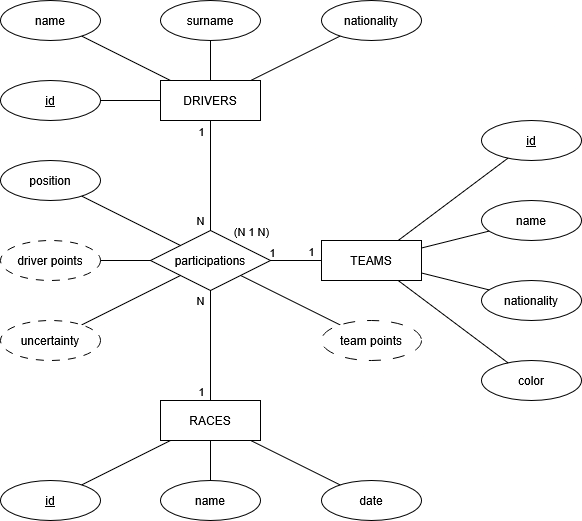

The diagram above was exported from draw.io. Its source (the exported page's mxGraphModel, read from the mxfile embedded in the PNG):
<mxGraphModel dx="626" dy="745" grid="1" gridSize="10" guides="1" tooltips="1" connect="1" arrows="1" fold="1" page="1" pageScale="1" pageWidth="827" pageHeight="1169" math="0" shadow="0">
  <root>
    <mxCell id="0" />
    <mxCell id="1" parent="0" />
    <mxCell id="fEHornG4ekqKrcdhMLwt-8" style="rounded=0;orthogonalLoop=1;jettySize=auto;html=1;endArrow=none;endFill=0;" edge="1" parent="1" source="fEHornG4ekqKrcdhMLwt-12" target="fEHornG4ekqKrcdhMLwt-33">
      <mxGeometry relative="1" as="geometry" />
    </mxCell>
    <mxCell id="fEHornG4ekqKrcdhMLwt-9" style="rounded=0;orthogonalLoop=1;jettySize=auto;html=1;endArrow=none;endFill=0;" edge="1" parent="1" source="fEHornG4ekqKrcdhMLwt-12" target="fEHornG4ekqKrcdhMLwt-30">
      <mxGeometry relative="1" as="geometry" />
    </mxCell>
    <mxCell id="fEHornG4ekqKrcdhMLwt-10" style="rounded=0;orthogonalLoop=1;jettySize=auto;html=1;endArrow=none;endFill=0;" edge="1" parent="1" source="fEHornG4ekqKrcdhMLwt-26" target="fEHornG4ekqKrcdhMLwt-29">
      <mxGeometry relative="1" as="geometry">
        <mxPoint x="710" y="251" as="sourcePoint" />
      </mxGeometry>
    </mxCell>
    <mxCell id="fEHornG4ekqKrcdhMLwt-11" style="rounded=0;orthogonalLoop=1;jettySize=auto;html=1;endArrow=none;endFill=0;" edge="1" parent="1" source="fEHornG4ekqKrcdhMLwt-12" target="fEHornG4ekqKrcdhMLwt-27">
      <mxGeometry relative="1" as="geometry" />
    </mxCell>
    <mxCell id="fEHornG4ekqKrcdhMLwt-12" value="TEAMS" style="whiteSpace=wrap;html=1;align=center;" vertex="1" parent="1">
      <mxGeometry x="351" y="260" width="100" height="40" as="geometry" />
    </mxCell>
    <mxCell id="fEHornG4ekqKrcdhMLwt-13" value="N" style="rounded=0;orthogonalLoop=1;jettySize=auto;html=1;endArrow=none;endFill=0;" edge="1" parent="1" source="fEHornG4ekqKrcdhMLwt-19" target="fEHornG4ekqKrcdhMLwt-26">
      <mxGeometry x="0.8182" y="-10" relative="1" as="geometry">
        <mxPoint as="offset" />
      </mxGeometry>
    </mxCell>
    <mxCell id="fEHornG4ekqKrcdhMLwt-14" value="1" style="edgeLabel;html=1;align=center;verticalAlign=middle;resizable=0;points=[];" vertex="1" connectable="0" parent="fEHornG4ekqKrcdhMLwt-13">
      <mxGeometry x="-0.7273" y="-1" relative="1" as="geometry">
        <mxPoint x="-9" y="-5" as="offset" />
      </mxGeometry>
    </mxCell>
    <mxCell id="fEHornG4ekqKrcdhMLwt-15" value="(N 1 N)" style="edgeLabel;html=1;align=center;verticalAlign=middle;resizable=0;points=[];" vertex="1" connectable="0" parent="fEHornG4ekqKrcdhMLwt-13">
      <mxGeometry x="0.6182" y="-2" relative="1" as="geometry">
        <mxPoint x="42" y="21" as="offset" />
      </mxGeometry>
    </mxCell>
    <mxCell id="fEHornG4ekqKrcdhMLwt-16" style="rounded=0;orthogonalLoop=1;jettySize=auto;html=1;endArrow=none;endFill=0;" edge="1" parent="1" source="fEHornG4ekqKrcdhMLwt-19" target="fEHornG4ekqKrcdhMLwt-36">
      <mxGeometry relative="1" as="geometry" />
    </mxCell>
    <mxCell id="fEHornG4ekqKrcdhMLwt-17" style="rounded=0;orthogonalLoop=1;jettySize=auto;html=1;endArrow=none;endFill=0;" edge="1" parent="1" source="fEHornG4ekqKrcdhMLwt-19" target="fEHornG4ekqKrcdhMLwt-37">
      <mxGeometry relative="1" as="geometry" />
    </mxCell>
    <mxCell id="fEHornG4ekqKrcdhMLwt-18" style="rounded=0;orthogonalLoop=1;jettySize=auto;html=1;endArrow=none;endFill=0;" edge="1" parent="1" source="fEHornG4ekqKrcdhMLwt-19" target="fEHornG4ekqKrcdhMLwt-28">
      <mxGeometry relative="1" as="geometry" />
    </mxCell>
    <mxCell id="fEHornG4ekqKrcdhMLwt-19" value="DRIVERS" style="whiteSpace=wrap;html=1;align=center;" vertex="1" parent="1">
      <mxGeometry x="190" y="100" width="100" height="40" as="geometry" />
    </mxCell>
    <mxCell id="fEHornG4ekqKrcdhMLwt-20" style="rounded=0;orthogonalLoop=1;jettySize=auto;html=1;endArrow=none;endFill=0;" edge="1" parent="1" source="fEHornG4ekqKrcdhMLwt-25" target="fEHornG4ekqKrcdhMLwt-38">
      <mxGeometry relative="1" as="geometry" />
    </mxCell>
    <mxCell id="fEHornG4ekqKrcdhMLwt-21" style="rounded=0;orthogonalLoop=1;jettySize=auto;html=1;endArrow=none;endFill=0;" edge="1" parent="1" source="fEHornG4ekqKrcdhMLwt-25" target="fEHornG4ekqKrcdhMLwt-35">
      <mxGeometry relative="1" as="geometry" />
    </mxCell>
    <mxCell id="fEHornG4ekqKrcdhMLwt-22" style="rounded=0;orthogonalLoop=1;jettySize=auto;html=1;endArrow=none;endFill=0;" edge="1" parent="1" source="fEHornG4ekqKrcdhMLwt-25" target="fEHornG4ekqKrcdhMLwt-34">
      <mxGeometry relative="1" as="geometry" />
    </mxCell>
    <mxCell id="fEHornG4ekqKrcdhMLwt-23" value="N" style="rounded=0;orthogonalLoop=1;jettySize=auto;html=1;endArrow=none;endFill=0;" edge="1" parent="1" source="fEHornG4ekqKrcdhMLwt-25" target="fEHornG4ekqKrcdhMLwt-26">
      <mxGeometry x="0.8182" y="10" relative="1" as="geometry">
        <mxPoint as="offset" />
      </mxGeometry>
    </mxCell>
    <mxCell id="fEHornG4ekqKrcdhMLwt-24" value="&lt;div&gt;1&lt;/div&gt;" style="edgeLabel;html=1;align=center;verticalAlign=middle;resizable=0;points=[];" vertex="1" connectable="0" parent="fEHornG4ekqKrcdhMLwt-23">
      <mxGeometry x="-0.6545" y="1" relative="1" as="geometry">
        <mxPoint x="-9" y="9" as="offset" />
      </mxGeometry>
    </mxCell>
    <mxCell id="fEHornG4ekqKrcdhMLwt-25" value="RACES" style="whiteSpace=wrap;html=1;align=center;" vertex="1" parent="1">
      <mxGeometry x="190" y="420" width="100" height="40" as="geometry" />
    </mxCell>
    <mxCell id="fEHornG4ekqKrcdhMLwt-26" value="&lt;span class=&quot;tag_lemma&quot;&gt;&lt;a rel=&quot;nofollow&quot; class=&quot;dictLink&quot;&gt;participations&lt;/a&gt;&lt;/span&gt;" style="shape=rhombus;perimeter=rhombusPerimeter;whiteSpace=wrap;html=1;align=center;" vertex="1" parent="1">
      <mxGeometry x="180" y="250" width="120" height="60" as="geometry" />
    </mxCell>
    <mxCell id="fEHornG4ekqKrcdhMLwt-27" value="nationality" style="ellipse;whiteSpace=wrap;html=1;align=center;" vertex="1" parent="1">
      <mxGeometry x="511" y="300" width="100" height="40" as="geometry" />
    </mxCell>
    <mxCell id="fEHornG4ekqKrcdhMLwt-28" value="nationality" style="ellipse;whiteSpace=wrap;html=1;align=center;" vertex="1" parent="1">
      <mxGeometry x="351" y="20" width="100" height="40" as="geometry" />
    </mxCell>
    <mxCell id="fEHornG4ekqKrcdhMLwt-29" value="team points" style="ellipse;whiteSpace=wrap;html=1;align=center;dashed=1;dashPattern=12 12;" vertex="1" parent="1">
      <mxGeometry x="351" y="340" width="100" height="40" as="geometry" />
    </mxCell>
    <mxCell id="fEHornG4ekqKrcdhMLwt-30" value="name" style="ellipse;whiteSpace=wrap;html=1;align=center;" vertex="1" parent="1">
      <mxGeometry x="511" y="220" width="100" height="40" as="geometry" />
    </mxCell>
    <mxCell id="fEHornG4ekqKrcdhMLwt-31" style="rounded=0;orthogonalLoop=1;jettySize=auto;html=1;endArrow=none;endFill=0;" edge="1" parent="1" source="fEHornG4ekqKrcdhMLwt-32" target="fEHornG4ekqKrcdhMLwt-26">
      <mxGeometry relative="1" as="geometry" />
    </mxCell>
    <mxCell id="fEHornG4ekqKrcdhMLwt-32" value="position" style="ellipse;whiteSpace=wrap;html=1;align=center;" vertex="1" parent="1">
      <mxGeometry x="30" y="180" width="100" height="40" as="geometry" />
    </mxCell>
    <mxCell id="fEHornG4ekqKrcdhMLwt-33" value="id" style="ellipse;whiteSpace=wrap;html=1;align=center;fontStyle=4" vertex="1" parent="1">
      <mxGeometry x="511" y="140" width="100" height="40" as="geometry" />
    </mxCell>
    <mxCell id="fEHornG4ekqKrcdhMLwt-34" value="date" style="ellipse;whiteSpace=wrap;html=1;align=center;" vertex="1" parent="1">
      <mxGeometry x="351" y="500" width="100" height="40" as="geometry" />
    </mxCell>
    <mxCell id="fEHornG4ekqKrcdhMLwt-35" value="id" style="ellipse;whiteSpace=wrap;html=1;align=center;fontStyle=4" vertex="1" parent="1">
      <mxGeometry x="30" y="500" width="100" height="40" as="geometry" />
    </mxCell>
    <mxCell id="fEHornG4ekqKrcdhMLwt-36" value="id" style="ellipse;whiteSpace=wrap;html=1;align=center;fontStyle=4" vertex="1" parent="1">
      <mxGeometry x="30" y="100" width="100" height="40" as="geometry" />
    </mxCell>
    <mxCell id="fEHornG4ekqKrcdhMLwt-37" value="name" style="ellipse;whiteSpace=wrap;html=1;align=center;" vertex="1" parent="1">
      <mxGeometry x="30" y="20" width="100" height="40" as="geometry" />
    </mxCell>
    <mxCell id="fEHornG4ekqKrcdhMLwt-38" value="name" style="ellipse;whiteSpace=wrap;html=1;align=center;" vertex="1" parent="1">
      <mxGeometry x="190" y="500" width="100" height="40" as="geometry" />
    </mxCell>
    <mxCell id="fEHornG4ekqKrcdhMLwt-39" style="rounded=0;orthogonalLoop=1;jettySize=auto;html=1;endArrow=none;endFill=0;" edge="1" parent="1" source="fEHornG4ekqKrcdhMLwt-26" target="fEHornG4ekqKrcdhMLwt-40">
      <mxGeometry relative="1" as="geometry">
        <mxPoint x="205" y="228" as="sourcePoint" />
        <mxPoint x="152.05570094846553" y="193.3304476180174" as="targetPoint" />
      </mxGeometry>
    </mxCell>
    <mxCell id="fEHornG4ekqKrcdhMLwt-40" value="uncertainty" style="ellipse;whiteSpace=wrap;html=1;align=center;dashed=1;dashPattern=8 8;" vertex="1" parent="1">
      <mxGeometry x="30" y="340" width="100" height="40" as="geometry" />
    </mxCell>
    <mxCell id="fEHornG4ekqKrcdhMLwt-41" value="driver points" style="ellipse;whiteSpace=wrap;html=1;align=center;dashed=1;dashPattern=8 8;" vertex="1" parent="1">
      <mxGeometry x="30" y="260" width="100" height="40" as="geometry" />
    </mxCell>
    <mxCell id="fEHornG4ekqKrcdhMLwt-42" style="rounded=0;orthogonalLoop=1;jettySize=auto;html=1;endArrow=none;endFill=0;" edge="1" parent="1" source="fEHornG4ekqKrcdhMLwt-26" target="fEHornG4ekqKrcdhMLwt-41">
      <mxGeometry relative="1" as="geometry">
        <mxPoint x="216" y="237" as="sourcePoint" />
        <mxPoint x="117" y="253" as="targetPoint" />
      </mxGeometry>
    </mxCell>
    <mxCell id="fEHornG4ekqKrcdhMLwt-43" value="&lt;div&gt;color&lt;/div&gt;" style="ellipse;whiteSpace=wrap;html=1;align=center;" vertex="1" parent="1">
      <mxGeometry x="511" y="380" width="100" height="40" as="geometry" />
    </mxCell>
    <mxCell id="fEHornG4ekqKrcdhMLwt-44" style="rounded=0;orthogonalLoop=1;jettySize=auto;html=1;endArrow=none;endFill=0;" edge="1" parent="1" source="fEHornG4ekqKrcdhMLwt-12" target="fEHornG4ekqKrcdhMLwt-43">
      <mxGeometry relative="1" as="geometry">
        <mxPoint x="620" y="130.28571428571422" as="sourcePoint" />
        <mxPoint x="680" y="130.28571428571422" as="targetPoint" />
      </mxGeometry>
    </mxCell>
    <mxCell id="fEHornG4ekqKrcdhMLwt-45" style="rounded=0;orthogonalLoop=1;jettySize=auto;html=1;endArrow=none;endFill=0;" edge="1" parent="1" source="fEHornG4ekqKrcdhMLwt-26" target="fEHornG4ekqKrcdhMLwt-12">
      <mxGeometry relative="1" as="geometry">
        <mxPoint x="280" y="275.2857142857142" as="sourcePoint" />
        <mxPoint x="381" y="225.28571428571422" as="targetPoint" />
      </mxGeometry>
    </mxCell>
    <mxCell id="fEHornG4ekqKrcdhMLwt-46" value="1" style="edgeLabel;html=1;align=center;verticalAlign=middle;resizable=0;points=[];" vertex="1" connectable="0" parent="fEHornG4ekqKrcdhMLwt-45">
      <mxGeometry x="-0.8047" relative="1" as="geometry">
        <mxPoint x="-4" y="-9" as="offset" />
      </mxGeometry>
    </mxCell>
    <mxCell id="fEHornG4ekqKrcdhMLwt-47" value="1" style="edgeLabel;html=1;align=center;verticalAlign=middle;resizable=0;points=[];" vertex="1" connectable="0" parent="fEHornG4ekqKrcdhMLwt-45">
      <mxGeometry x="-0.1373" relative="1" as="geometry">
        <mxPoint x="18" y="-10" as="offset" />
      </mxGeometry>
    </mxCell>
    <mxCell id="fEHornG4ekqKrcdhMLwt-48" value="surname" style="ellipse;whiteSpace=wrap;html=1;align=center;" vertex="1" parent="1">
      <mxGeometry x="190" y="20" width="100" height="40" as="geometry" />
    </mxCell>
    <mxCell id="fEHornG4ekqKrcdhMLwt-49" style="rounded=0;orthogonalLoop=1;jettySize=auto;html=1;endArrow=none;endFill=0;" edge="1" parent="1" source="fEHornG4ekqKrcdhMLwt-19" target="fEHornG4ekqKrcdhMLwt-48">
      <mxGeometry relative="1" as="geometry">
        <mxPoint x="210" y="110" as="sourcePoint" />
        <mxPoint x="121" y="66" as="targetPoint" />
      </mxGeometry>
    </mxCell>
  </root>
</mxGraphModel>